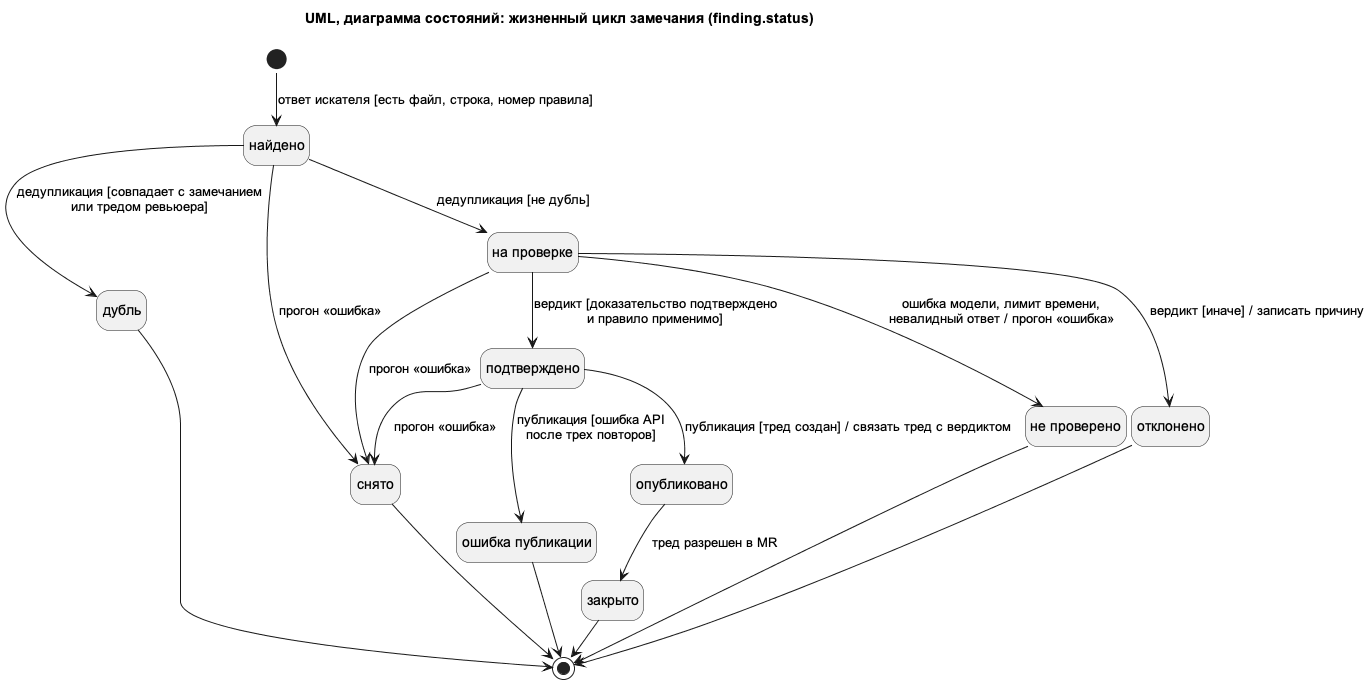

The diagram above was rendered by PlantUML. Its source (embedded in the PNG):
@startuml state-finding
!pragma layout smetana
title UML, диаграмма состояний: жизненный цикл замечания (finding.status)
skinparam defaultFontName Arial
hide empty description
state "найдено" as Found
state "дубль" as Dup
state "на проверке" as Check
state "подтверждено" as Ok
state "отклонено" as Rej
state "не проверено" as Unk
state "снято" as Drop
state "опубликовано" as Pub
state "ошибка публикации" as PubErr
state "закрыто" as Closed

[*] --> Found : ответ искателя [есть файл, строка, номер правила]
Found --> Dup : дедупликация [совпадает с замечанием\nили тредом ревьюера]
Found --> Check : дедупликация [не дубль]
Check --> Ok : вердикт [доказательство подтверждено\nи правило применимо]
Check --> Rej : вердикт [иначе] / записать причину
Check --> Unk : ошибка модели, лимит времени,\nневалидный ответ / прогон «ошибка»
Found --> Drop : прогон «ошибка»
Check --> Drop : прогон «ошибка»
Ok --> Drop : прогон «ошибка»
Ok --> Pub : публикация [тред создан] / связать тред с вердиктом
Ok --> PubErr : публикация [ошибка API\nпосле трех повторов]
Pub --> Closed : тред разрешен в MR
Dup --> [*]
Rej --> [*]
Unk --> [*]
Drop --> [*]
PubErr --> [*]
Closed --> [*]
@enduml